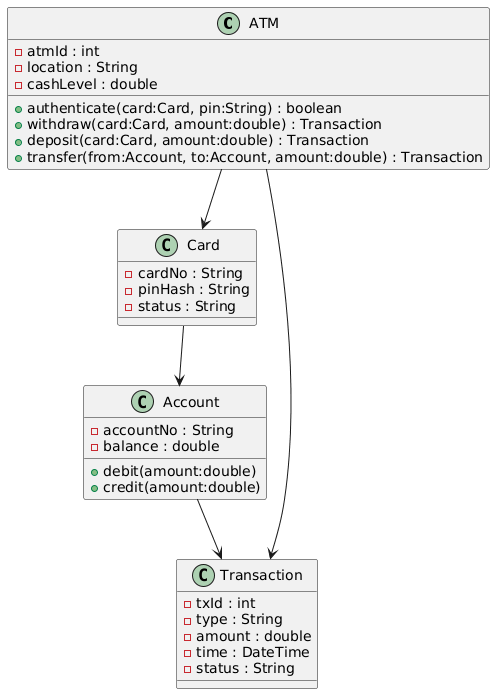

The diagram above was rendered by PlantUML. Its source (embedded in the PNG):
@startuml
class ATM {
  - atmId : int
  - location : String
  - cashLevel : double
  + authenticate(card:Card, pin:String) : boolean
  + withdraw(card:Card, amount:double) : Transaction
  + deposit(card:Card, amount:double) : Transaction
  + transfer(from:Account, to:Account, amount:double) : Transaction
}

class Card {
  - cardNo : String
  - pinHash : String
  - status : String
}

class Account {
  - accountNo : String
  - balance : double
  + debit(amount:double)
  + credit(amount:double)
}

class Transaction {
  - txId : int
  - type : String
  - amount : double
  - time : DateTime
  - status : String
}

ATM --> Card
ATM --> Transaction
Card --> Account
Account --> Transaction
@enduml